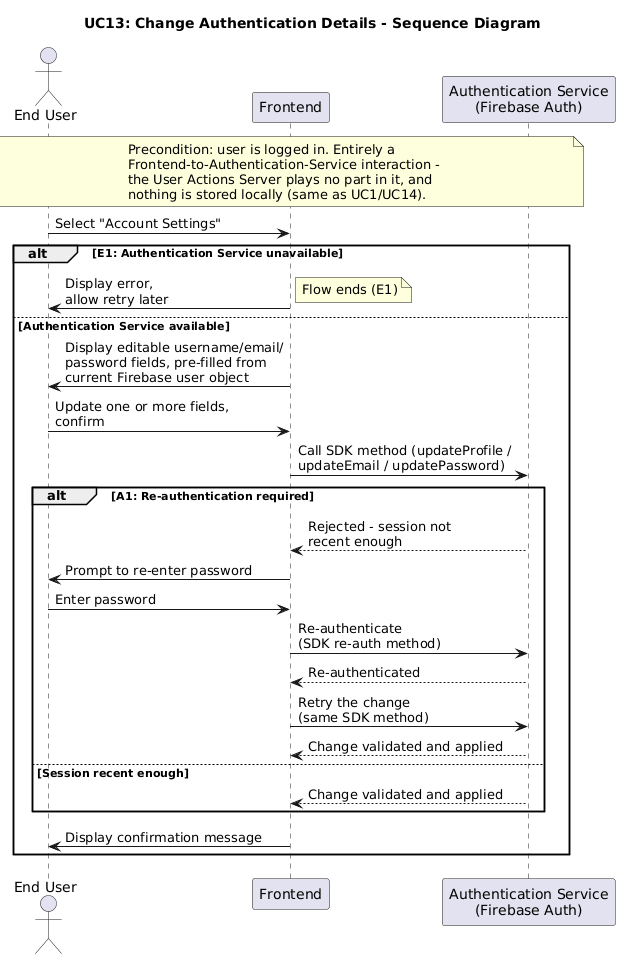

The diagram above was rendered by PlantUML. Its source (embedded in the PNG):
@startuml
title UC13: Change Authentication Details - Sequence Diagram

actor "End User" as User
participant "Frontend" as Frontend
participant "Authentication Service\n(Firebase Auth)" as Auth

note over User, Auth
  Precondition: user is logged in. Entirely a
  Frontend-to-Authentication-Service interaction -
  the User Actions Server plays no part in it, and
  nothing is stored locally (same as UC1/UC14).
end note

User -> Frontend: Select "Account Settings"

alt E1: Authentication Service unavailable
  Frontend -> User: Display error,\nallow retry later
  note right: Flow ends (E1)
else Authentication Service available
  Frontend -> User: Display editable username/email/\npassword fields, pre-filled from\ncurrent Firebase user object
  User -> Frontend: Update one or more fields,\nconfirm

  Frontend -> Auth: Call SDK method (updateProfile /\nupdateEmail / updatePassword)

  alt A1: Re-authentication required
    Auth --> Frontend: Rejected - session not\nrecent enough
    Frontend -> User: Prompt to re-enter password
    User -> Frontend: Enter password
    Frontend -> Auth: Re-authenticate\n(SDK re-auth method)
    Auth --> Frontend: Re-authenticated
    Frontend -> Auth: Retry the change\n(same SDK method)
    Auth --> Frontend: Change validated and applied
  else Session recent enough
    Auth --> Frontend: Change validated and applied
  end

  Frontend -> User: Display confirmation message
end
@enduml